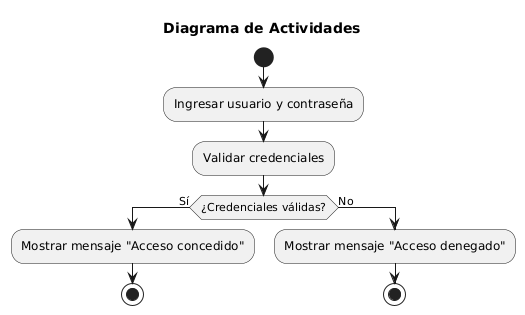

The diagram above was rendered by PlantUML. Its source (embedded in the PNG):
@startuml
title Diagrama de Actividades 

start

:Ingresar usuario y contraseña;
:Validar credenciales;

if (¿Credenciales válidas?) then (Sí)
    :Mostrar mensaje "Acceso concedido";
    stop
else (No)
    :Mostrar mensaje "Acceso denegado";
    stop
endif
@enduml